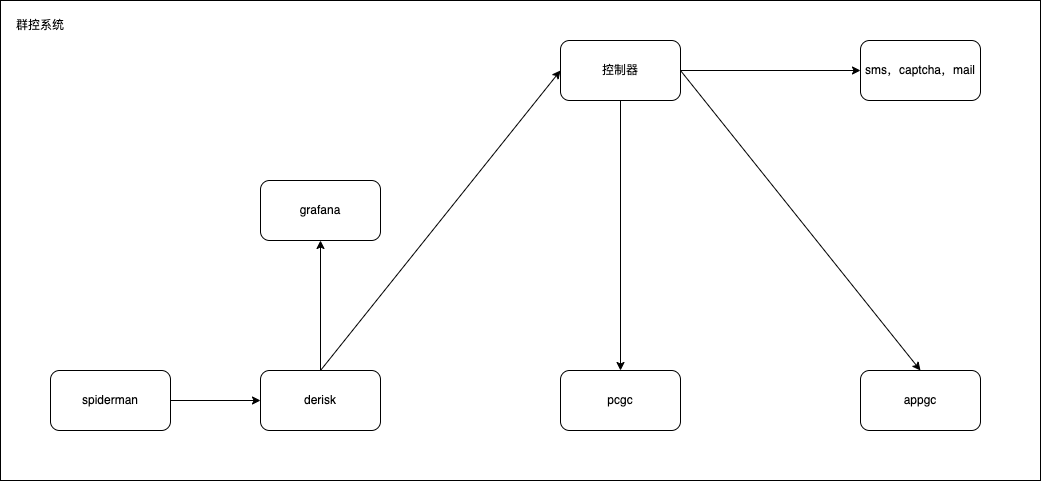

The diagram above was exported from draw.io. Its source (the exported page's mxGraphModel, read from the mxfile embedded in the PNG):
<mxGraphModel dx="1306" dy="923" grid="1" gridSize="10" guides="1" tooltips="1" connect="1" arrows="1" fold="1" page="1" pageScale="1" pageWidth="4681" pageHeight="3300" math="0" shadow="0">
  <root>
    <mxCell id="0" />
    <mxCell id="1" parent="0" />
    <mxCell id="THS6wyGsgy56IVzi__4D-7" value="" style="rounded=0;whiteSpace=wrap;html=1;" vertex="1" parent="1">
      <mxGeometry x="680" y="440" width="1040" height="480" as="geometry" />
    </mxCell>
    <mxCell id="THS6wyGsgy56IVzi__4D-8" value="群控系统" style="text;html=1;strokeColor=none;fillColor=none;align=center;verticalAlign=middle;whiteSpace=wrap;rounded=0;" vertex="1" parent="1">
      <mxGeometry x="690" y="450" width="60" height="30" as="geometry" />
    </mxCell>
    <mxCell id="THS6wyGsgy56IVzi__4D-9" value="控制器" style="rounded=1;whiteSpace=wrap;html=1;" vertex="1" parent="1">
      <mxGeometry x="1240" y="480" width="120" height="60" as="geometry" />
    </mxCell>
    <mxCell id="THS6wyGsgy56IVzi__4D-13" value="" style="edgeStyle=none;rounded=0;orthogonalLoop=1;jettySize=auto;html=1;" edge="1" parent="1" source="THS6wyGsgy56IVzi__4D-10" target="THS6wyGsgy56IVzi__4D-12">
      <mxGeometry relative="1" as="geometry" />
    </mxCell>
    <mxCell id="THS6wyGsgy56IVzi__4D-10" value="spiderman" style="rounded=1;whiteSpace=wrap;html=1;" vertex="1" parent="1">
      <mxGeometry x="730" y="810" width="120" height="60" as="geometry" />
    </mxCell>
    <mxCell id="THS6wyGsgy56IVzi__4D-12" value="derisk" style="rounded=1;whiteSpace=wrap;html=1;" vertex="1" parent="1">
      <mxGeometry x="940" y="810" width="120" height="60" as="geometry" />
    </mxCell>
    <mxCell id="THS6wyGsgy56IVzi__4D-14" value="" style="edgeStyle=none;rounded=0;orthogonalLoop=1;jettySize=auto;html=1;exitX=0.5;exitY=0;exitDx=0;exitDy=0;entryX=0;entryY=0.5;entryDx=0;entryDy=0;" edge="1" parent="1" source="THS6wyGsgy56IVzi__4D-12" target="THS6wyGsgy56IVzi__4D-9">
      <mxGeometry relative="1" as="geometry">
        <mxPoint x="1040" y="680" as="sourcePoint" />
        <mxPoint x="1130" y="680" as="targetPoint" />
      </mxGeometry>
    </mxCell>
    <mxCell id="THS6wyGsgy56IVzi__4D-15" value="pcgc" style="rounded=1;whiteSpace=wrap;html=1;" vertex="1" parent="1">
      <mxGeometry x="1240" y="810" width="120" height="60" as="geometry" />
    </mxCell>
    <mxCell id="THS6wyGsgy56IVzi__4D-16" value="" style="endArrow=classic;html=1;rounded=0;exitX=0.5;exitY=1;exitDx=0;exitDy=0;entryX=0.5;entryY=0;entryDx=0;entryDy=0;" edge="1" parent="1" source="THS6wyGsgy56IVzi__4D-9" target="THS6wyGsgy56IVzi__4D-15">
      <mxGeometry width="50" height="50" relative="1" as="geometry">
        <mxPoint x="1240" y="880" as="sourcePoint" />
        <mxPoint x="1290" y="830" as="targetPoint" />
      </mxGeometry>
    </mxCell>
    <mxCell id="THS6wyGsgy56IVzi__4D-17" value="appgc" style="rounded=1;whiteSpace=wrap;html=1;" vertex="1" parent="1">
      <mxGeometry x="1540" y="810" width="120" height="60" as="geometry" />
    </mxCell>
    <mxCell id="THS6wyGsgy56IVzi__4D-18" value="" style="endArrow=classic;html=1;rounded=0;exitX=1;exitY=0.5;exitDx=0;exitDy=0;entryX=0.5;entryY=0;entryDx=0;entryDy=0;" edge="1" parent="1" source="THS6wyGsgy56IVzi__4D-9" target="THS6wyGsgy56IVzi__4D-17">
      <mxGeometry width="50" height="50" relative="1" as="geometry">
        <mxPoint x="1310" y="550" as="sourcePoint" />
        <mxPoint x="1310" y="820" as="targetPoint" />
      </mxGeometry>
    </mxCell>
    <mxCell id="THS6wyGsgy56IVzi__4D-20" value="" style="endArrow=classic;html=1;rounded=0;exitX=1;exitY=0.5;exitDx=0;exitDy=0;entryX=0;entryY=0.5;entryDx=0;entryDy=0;" edge="1" parent="1" source="THS6wyGsgy56IVzi__4D-9" target="THS6wyGsgy56IVzi__4D-23">
      <mxGeometry width="50" height="50" relative="1" as="geometry">
        <mxPoint x="1240" y="880" as="sourcePoint" />
        <mxPoint x="1640" y="505" as="targetPoint" />
      </mxGeometry>
    </mxCell>
    <mxCell id="THS6wyGsgy56IVzi__4D-23" value="sms，captcha，mail" style="rounded=1;whiteSpace=wrap;html=1;" vertex="1" parent="1">
      <mxGeometry x="1540" y="480" width="120" height="60" as="geometry" />
    </mxCell>
    <mxCell id="THS6wyGsgy56IVzi__4D-24" value="grafana" style="rounded=1;whiteSpace=wrap;html=1;" vertex="1" parent="1">
      <mxGeometry x="940" y="620" width="120" height="60" as="geometry" />
    </mxCell>
    <mxCell id="THS6wyGsgy56IVzi__4D-25" value="" style="edgeStyle=none;rounded=0;orthogonalLoop=1;jettySize=auto;html=1;exitX=0.5;exitY=0;exitDx=0;exitDy=0;entryX=0.5;entryY=1;entryDx=0;entryDy=0;" edge="1" parent="1" source="THS6wyGsgy56IVzi__4D-12" target="THS6wyGsgy56IVzi__4D-24">
      <mxGeometry relative="1" as="geometry">
        <mxPoint x="860" y="850" as="sourcePoint" />
        <mxPoint x="950" y="850" as="targetPoint" />
      </mxGeometry>
    </mxCell>
  </root>
</mxGraphModel>